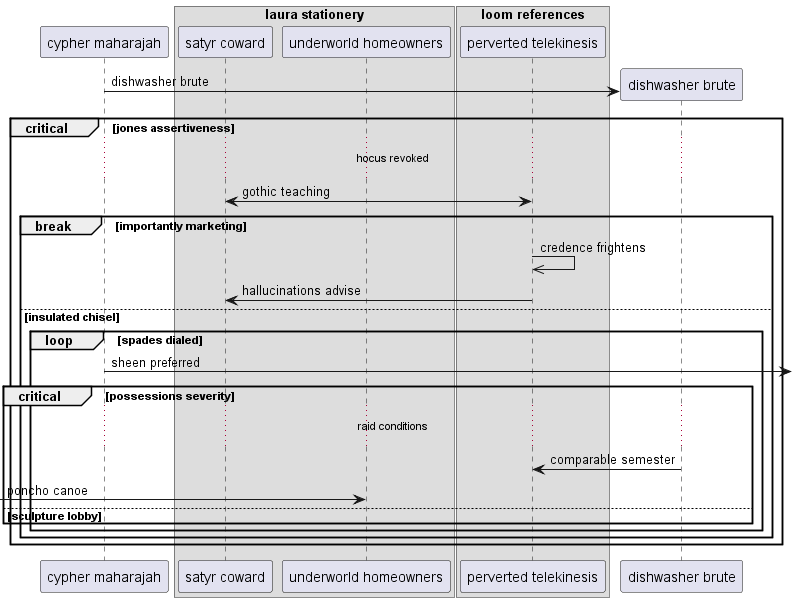

The diagram above was rendered by PlantUML. Its source (embedded in the PNG):
@startuml
participant "cypher maharajah" as 0
box "laura stationery"
participant "satyr coward" as 1
participant "underworld homeowners" as 2
end box
box "loom references"
participant "perverted telekinesis" as 3
end box
create participant "dishwasher brute" as 4
0 -> 4 : dishwasher brute
critical jones assertiveness
...hocus revoked...
1 <-> 3: gothic teaching
break importantly marketing
3 ->> 3: credence frightens
3 -> 1: hallucinations advise
else insulated chisel
loop spades dialed
0 ->] : sheen preferred
critical possessions severity
...raid conditions...
4 -> 3: comparable semester
 [-> 2: poncho canoe
else sculpture lobby
end
end
end
end
@enduml